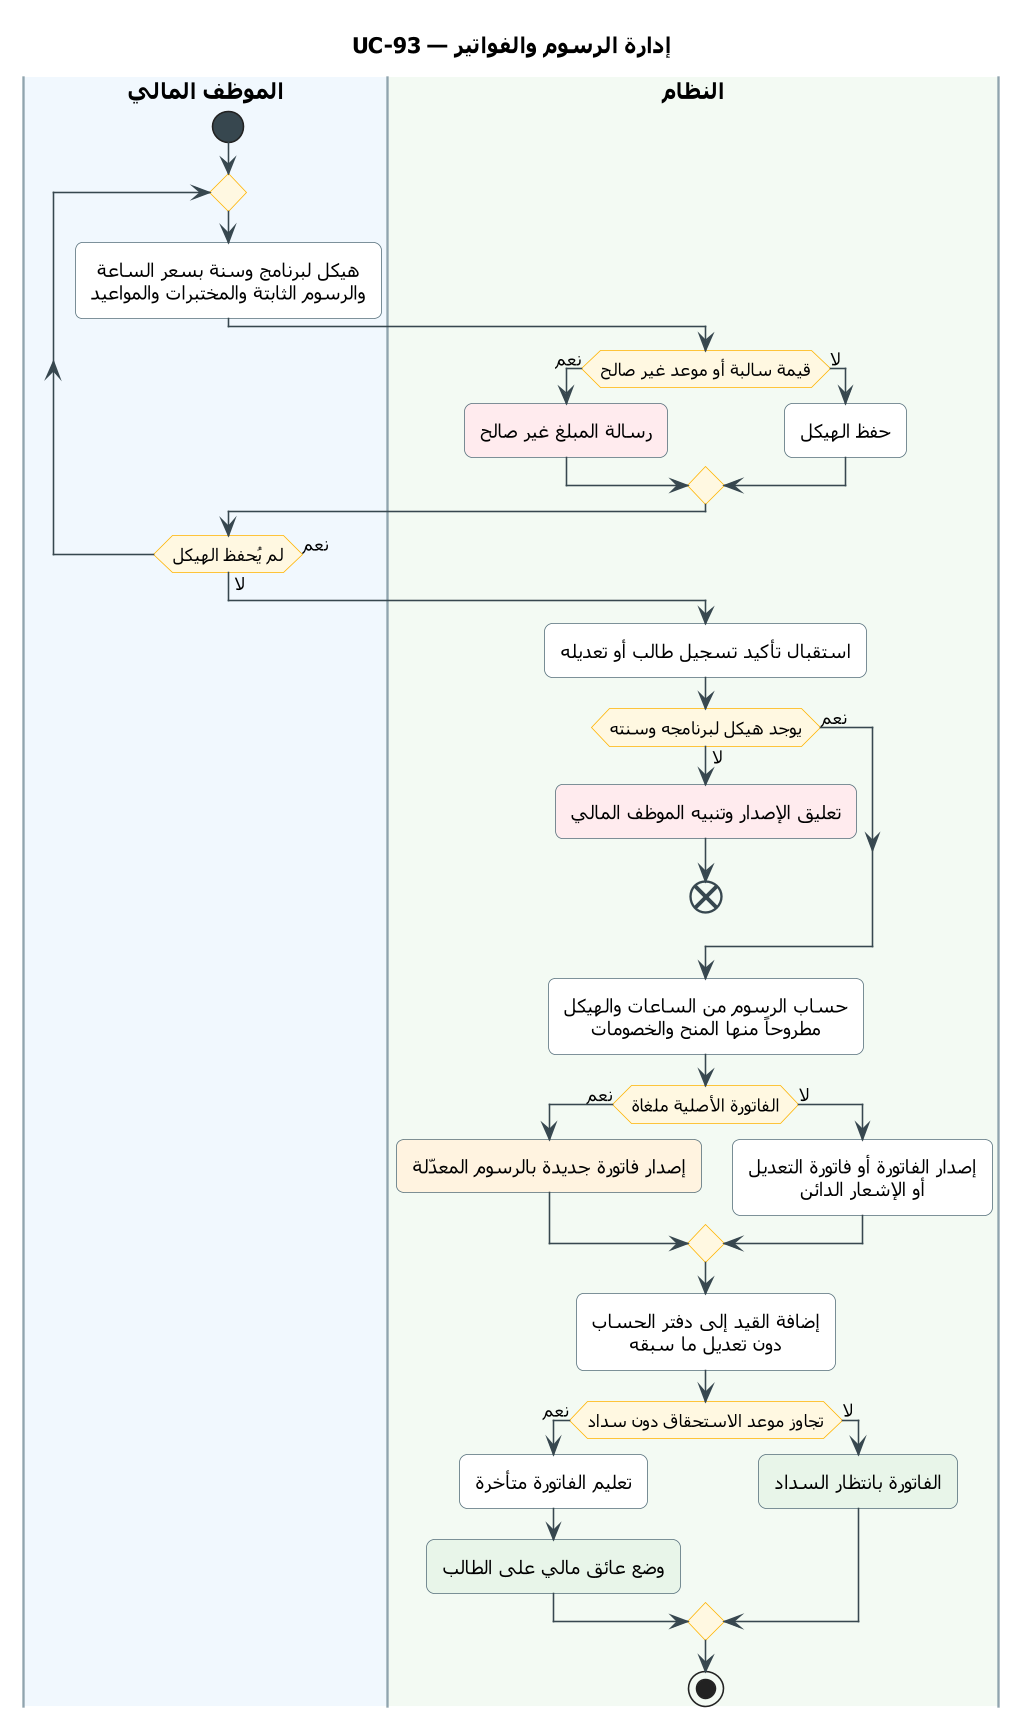

The diagram above was rendered by PlantUML. Its source (embedded in the PNG):
@startuml UC-93
skinparam dpi 150
' ===== النمط الموحّد (انسخه مع المخطط) =====
skinparam defaultFontName Tahoma
skinparam shadowing false
skinparam roundcorner 10
skinparam defaultTextAlignment center
skinparam ArrowColor #37474F
skinparam ActivityBackgroundColor #FFFFFF
skinparam ActivityBorderColor #546E7A
skinparam ActivityDiamondBackgroundColor #FFF8E1
skinparam ActivityDiamondBorderColor #FFB300
skinparam ActivityStartColor #37474F
skinparam ActivityEndColor #37474F
skinparam ActivityBarColor #37474F
skinparam NoteBackgroundColor #FFF8E1
skinparam NoteBorderColor #FFB300
skinparam SwimlaneBorderColor #90A4AE
skinparam SwimlaneTitleFontSize 14
skinparam SwimlaneTitleFontStyle bold
' ===== المخطط =====
title UC-93 — إدارة الرسوم والفواتير

|#F1F8FE|الموظف المالي|
|#F3FAF3|النظام|
|الموظف المالي|
start
repeat
  :هيكل لبرنامج وسنة بسعر الساعة
  والرسوم الثابتة والمختبرات والمواعيد;
  |النظام|
  if (قيمة سالبة أو موعد غير صالح) then (نعم)
    #FFEBEE:رسالة المبلغ غير صالح;
  else (لا)
    :حفظ الهيكل;
  endif
  |الموظف المالي|
repeat while (لم يُحفظ الهيكل) is (نعم) not (لا)
|النظام|
:استقبال تأكيد تسجيل طالب أو تعديله;
if (يوجد هيكل لبرنامجه وسنته) then (لا)
  #FFEBEE:تعليق الإصدار وتنبيه الموظف المالي;
  end
else (نعم)
endif
:حساب الرسوم من الساعات والهيكل
مطروحاً منها المنح والخصومات;
if (الفاتورة الأصلية ملغاة) then (نعم)
  #FFF3E0:إصدار فاتورة جديدة بالرسوم المعدّلة;
else (لا)
  :إصدار الفاتورة أو فاتورة التعديل
  أو الإشعار الدائن;
endif
:إضافة القيد إلى دفتر الحساب
دون تعديل ما سبقه;
if (تجاوز موعد الاستحقاق دون سداد) then (نعم)
  :تعليم الفاتورة متأخرة;
  #E8F5E9:وضع عائق مالي على الطالب;
else (لا)
  #E8F5E9:الفاتورة بانتظار السداد;
endif
stop
@enduml